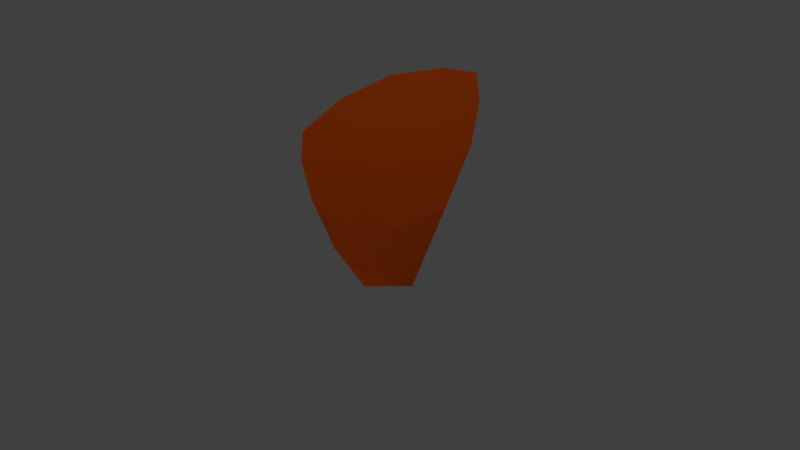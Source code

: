 # Source: blume_blatt2.blend  (saved by Blender 2.72.0; exported with 4.5.12 LTS)
import bpy
from mathutils import Matrix  # noqa: F401  (used for matrix-valued properties, if any)

bpy.ops.wm.read_factory_settings(use_empty=True)
scene = bpy.context.scene
scene.name = 'Scene'

# ---- collections
col_collection_1 = bpy.data.collections.new('Collection 1'); scene.collection.children.link(col_collection_1)

# ---- materials (node trees are filled in below, after node groups)
mat_material = bpy.data.materials.new('Material')
mat_material.alpha_threshold = 0.0
mat_material.roughness = 0.5

# ---- material node trees
mat_material.use_nodes = True; mat_material.node_tree.nodes.clear()
_N = mat_material.node_tree.nodes; _L = mat_material.node_tree.links
n0 = _N.new('ShaderNodeOutputMaterial'); n0.name = 'Material Output'; n0.location = (300, 300)
n1 = _N.new('ShaderNodeBsdfDiffuse'); n1.name = 'Diffuse BSDF'; n1.location = (10, 300)
n1.inputs[0].default_value = (1.0, 0.1273, 0.009005, 1.0)
_L.new(n1.outputs[0], n0.inputs[0])
n0.is_active_output = True

# ---- world
world_world = bpy.data.worlds.new('World'); scene.world = world_world
world_world.color = (0.05088, 0.05088, 0.05088)
world_world.use_sun_shadow = False
world_world.sun_shadow_jitter_overblur = 0.0
world_world.cycles.sampling_method = 'MANUAL'
world_world.cycles.sample_map_resolution = 256

# ---- cameras
cam_camera = bpy.data.cameras.new('Camera')
cam_camera.clip_end = 100.0
cam_camera.lens = 35.0
cam_camera.sensor_width = 32.0
cam_camera.sensor_height = 18.0
cam_camera.ortho_scale = 7.314
cam_camera.dof.focus_distance = 0.0

# ---- lights
light_lamp = bpy.data.lights.new('Lamp', 'POINT')
light_lamp.transmission_factor = 0.0
light_lamp.cutoff_distance = 30.0
light_lamp.energy = 100.0
light_lamp.shadow_buffer_clip_start = 1.001
light_lamp.shadow_soft_size = 0.1
light_lamp.shadow_maximum_resolution = 0.006
light_lamp.use_absolute_resolution = True
light_lamp.cycles.use_multiple_importance_sampling = False

# ---- meshes
me_circle = bpy.data.meshes.new('Circle')
me_circle.from_pydata([(-0.0001017, -0.2377, -0.006295), (2.817, -1.02, 0.7522), (-0.0001017, 0.238, -0.008653), (2.817, 1.091, -0.09376), (0.687, -0.5771, 0.4262), (1.49, -0.8783, 0.6212), (2.226, -1.019, 0.7352), (2.226, 1.061, -0.1051), (1.49, 0.8785, -0.1032), (0.687, 0.5773, -0.1227), (-0.0001017, 0.119, -0.008653), (-0.0001017, 0.0001261, -6.153e-05), (-0.0001017, -0.1188, -0.002904), (3.228, -0.6381, 0.5661), (3.437, 0.0001261, 0.3424), (3.228, 0.6383, 0.1179), (0.687, -0.2885, 0.2821), (0.687, 0.0001261, 0.1588), (0.687, 0.2887, 0.01379), (1.49, -0.4391, 0.402), (1.49, 0.0001262, 0.2237), (1.49, 0.4393, 0.06165), (2.226, -0.5568, 0.4789), (2.226, 0.0001261, 0.2667), (2.226, 0.5571, 0.07617)], [], [(24, 15, 3, 7), (10, 18, 9, 2), (18, 21, 8, 9), (21, 24, 7, 8), (6, 1, 13, 22), (22, 13, 14, 23), (23, 14, 15, 24), (0, 4, 16, 12), (12, 16, 17, 11), (11, 17, 18, 10), (4, 5, 19, 16), (16, 19, 20, 17), (17, 20, 21, 18), (5, 6, 22, 19), (19, 22, 23, 20), (20, 23, 24, 21)])
me_circle.materials.append(mat_material)
me_circle.use_remesh_preserve_volume = False
me_circle.use_remesh_preserve_attributes = False
me_circle.use_mirror_vertex_groups = False
me_circle.update()

# ---- objects
ob_circle = bpy.data.objects.new('Circle', me_circle)
ob_lamp = bpy.data.objects.new('Lamp', light_lamp)
ob_camera = bpy.data.objects.new('Camera', cam_camera)

# ---- transforms, parenting, visibility, modifiers, constraints
ob_circle.location = (-0.009238, -0.004637, 0.1086)
ob_circle.lineart.crease_threshold = 0.0
_vg = ob_circle.vertex_groups.new(name='Group')
ob_lamp.location = (4.076, 1.005, 5.904)
ob_lamp.rotation_euler = (0.6503, 0.05522, 1.866)
ob_lamp.lock_rotations_4d = False
ob_lamp.empty_display_type = 'ARROWS'
ob_lamp.color = (0.0, 0.0, 0.0, 0.0)
ob_lamp.lineart.crease_threshold = 0.0
ob_camera.location = (-6.191, -0.1191, 6.219)
ob_camera.rotation_euler = (0.8608, 4.441e-15, 4.712)
ob_camera.lock_rotations_4d = False
ob_camera.empty_display_type = 'ARROWS'
ob_camera.color = (0.0, 0.0, 0.0, 0.0)
ob_camera.display_type = 'WIRE'
ob_camera.lineart.crease_threshold = 0.0

# ---- collection membership
col_collection_1.objects.link(ob_circle)
col_collection_1.objects.link(ob_lamp)
col_collection_1.objects.link(ob_camera)

# ---- scene / render settings (as saved in the file)
scene.camera = ob_camera
scene.frame_start = 1; scene.frame_end = 250; scene.frame_set(3)
scene.render.engine = 'CYCLES'
scene.render.resolution_percentage = 50
scene.render.dither_intensity = 0.0
scene.cycles.use_denoising = False
scene.cycles.samples = 10
scene.cycles.sampling_pattern = 'TABULATED_SOBOL'
scene.cycles.light_sampling_threshold = 0.0
scene.cycles.use_adaptive_sampling = False
scene.cycles.use_light_tree = False
scene.cycles.blur_glossy = 0.0
scene.cycles.pixel_filter_type = 'GAUSSIAN'
scene.cycles.sample_clamp_indirect = 0.0
scene.view_settings.view_transform = 'Standard'
bpy.context.view_layer.update()
